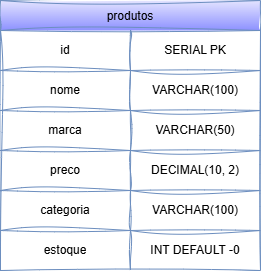

The diagram above was exported from draw.io. Its source (the exported page's mxGraphModel, read from the mxfile embedded in the PNG):
<mxGraphModel dx="784" dy="427" grid="1" gridSize="10" guides="1" tooltips="1" connect="1" arrows="1" fold="1" page="1" pageScale="1" pageWidth="850" pageHeight="1100" math="0" shadow="0">
  <root>
    <mxCell id="0" />
    <mxCell id="1" parent="0" />
    <mxCell id="2" value="produtos" style="shape=table;startSize=30;container=1;collapsible=0;childLayout=tableLayout;sketch=1;curveFitting=1;jiggle=2;fillColor=#E4E4FF;strokeColor=#6c8ebf;gradientColor=#8D91FF;swimlaneFillColor=none;" vertex="1" parent="1">
      <mxGeometry x="250" y="220" width="260" height="270" as="geometry" />
    </mxCell>
    <mxCell id="3" value="" style="shape=tableRow;horizontal=0;startSize=0;swimlaneHead=0;swimlaneBody=0;strokeColor=inherit;top=0;left=0;bottom=0;right=0;collapsible=0;dropTarget=0;fillColor=none;points=[[0,0.5],[1,0.5]];portConstraint=eastwest;sketch=1;curveFitting=1;jiggle=2;" vertex="1" parent="2">
      <mxGeometry y="30" width="260" height="40" as="geometry" />
    </mxCell>
    <mxCell id="4" value="id" style="shape=partialRectangle;html=1;whiteSpace=wrap;connectable=0;strokeColor=inherit;overflow=hidden;fillColor=none;top=0;left=0;bottom=0;right=0;pointerEvents=1;sketch=1;curveFitting=1;jiggle=2;" vertex="1" parent="3">
      <mxGeometry width="130" height="40" as="geometry">
        <mxRectangle width="130" height="40" as="alternateBounds" />
      </mxGeometry>
    </mxCell>
    <mxCell id="5" value="SERIAL PK" style="shape=partialRectangle;html=1;whiteSpace=wrap;connectable=0;strokeColor=#6c8ebf;overflow=hidden;fillColor=none;top=0;left=0;bottom=0;right=0;pointerEvents=1;sketch=1;curveFitting=1;jiggle=2;gradientColor=default;" vertex="1" parent="3">
      <mxGeometry x="130" width="130" height="40" as="geometry">
        <mxRectangle width="130" height="40" as="alternateBounds" />
      </mxGeometry>
    </mxCell>
    <mxCell id="6" value="" style="shape=tableRow;horizontal=0;startSize=0;swimlaneHead=0;swimlaneBody=0;strokeColor=inherit;top=0;left=0;bottom=0;right=0;collapsible=0;dropTarget=0;fillColor=none;points=[[0,0.5],[1,0.5]];portConstraint=eastwest;sketch=1;curveFitting=1;jiggle=2;" vertex="1" parent="2">
      <mxGeometry y="70" width="260" height="40" as="geometry" />
    </mxCell>
    <mxCell id="7" value="nome" style="shape=partialRectangle;html=1;whiteSpace=wrap;connectable=0;strokeColor=inherit;overflow=hidden;fillColor=none;top=0;left=0;bottom=0;right=0;pointerEvents=1;sketch=1;curveFitting=1;jiggle=2;" vertex="1" parent="6">
      <mxGeometry width="130" height="40" as="geometry">
        <mxRectangle width="130" height="40" as="alternateBounds" />
      </mxGeometry>
    </mxCell>
    <mxCell id="8" value="VARCHAR(100)" style="shape=partialRectangle;html=1;whiteSpace=wrap;connectable=0;strokeColor=inherit;overflow=hidden;fillColor=none;top=0;left=0;bottom=0;right=0;pointerEvents=1;sketch=1;curveFitting=1;jiggle=2;" vertex="1" parent="6">
      <mxGeometry x="130" width="130" height="40" as="geometry">
        <mxRectangle width="130" height="40" as="alternateBounds" />
      </mxGeometry>
    </mxCell>
    <mxCell id="9" value="" style="shape=tableRow;horizontal=0;startSize=0;swimlaneHead=0;swimlaneBody=0;strokeColor=inherit;top=0;left=0;bottom=0;right=0;collapsible=0;dropTarget=0;fillColor=none;points=[[0,0.5],[1,0.5]];portConstraint=eastwest;sketch=1;curveFitting=1;jiggle=2;" vertex="1" parent="2">
      <mxGeometry y="110" width="260" height="40" as="geometry" />
    </mxCell>
    <mxCell id="10" value="marca" style="shape=partialRectangle;html=1;whiteSpace=wrap;connectable=0;strokeColor=inherit;overflow=hidden;fillColor=none;top=0;left=0;bottom=0;right=0;pointerEvents=1;sketch=1;curveFitting=1;jiggle=2;" vertex="1" parent="9">
      <mxGeometry width="130" height="40" as="geometry">
        <mxRectangle width="130" height="40" as="alternateBounds" />
      </mxGeometry>
    </mxCell>
    <mxCell id="11" value="VARCHAR(50)" style="shape=partialRectangle;html=1;whiteSpace=wrap;connectable=0;strokeColor=inherit;overflow=hidden;fillColor=none;top=0;left=0;bottom=0;right=0;pointerEvents=1;sketch=1;curveFitting=1;jiggle=2;" vertex="1" parent="9">
      <mxGeometry x="130" width="130" height="40" as="geometry">
        <mxRectangle width="130" height="40" as="alternateBounds" />
      </mxGeometry>
    </mxCell>
    <mxCell id="12" value="" style="shape=tableRow;horizontal=0;startSize=0;swimlaneHead=0;swimlaneBody=0;strokeColor=inherit;top=0;left=0;bottom=0;right=0;collapsible=0;dropTarget=0;fillColor=none;points=[[0,0.5],[1,0.5]];portConstraint=eastwest;sketch=1;curveFitting=1;jiggle=2;" vertex="1" parent="2">
      <mxGeometry y="150" width="260" height="40" as="geometry" />
    </mxCell>
    <mxCell id="13" value="preco" style="shape=partialRectangle;html=1;whiteSpace=wrap;connectable=0;strokeColor=inherit;overflow=hidden;fillColor=none;top=0;left=0;bottom=0;right=0;pointerEvents=1;sketch=1;curveFitting=1;jiggle=2;" vertex="1" parent="12">
      <mxGeometry width="130" height="40" as="geometry">
        <mxRectangle width="130" height="40" as="alternateBounds" />
      </mxGeometry>
    </mxCell>
    <mxCell id="14" value="DECIMAL(10, 2)" style="shape=partialRectangle;html=1;whiteSpace=wrap;connectable=0;strokeColor=inherit;overflow=hidden;fillColor=none;top=0;left=0;bottom=0;right=0;pointerEvents=1;sketch=1;curveFitting=1;jiggle=2;" vertex="1" parent="12">
      <mxGeometry x="130" width="130" height="40" as="geometry">
        <mxRectangle width="130" height="40" as="alternateBounds" />
      </mxGeometry>
    </mxCell>
    <mxCell id="15" value="" style="shape=tableRow;horizontal=0;startSize=0;swimlaneHead=0;swimlaneBody=0;strokeColor=inherit;top=0;left=0;bottom=0;right=0;collapsible=0;dropTarget=0;fillColor=none;points=[[0,0.5],[1,0.5]];portConstraint=eastwest;sketch=1;curveFitting=1;jiggle=2;" vertex="1" parent="2">
      <mxGeometry y="190" width="260" height="40" as="geometry" />
    </mxCell>
    <mxCell id="16" value="categoria" style="shape=partialRectangle;html=1;whiteSpace=wrap;connectable=0;strokeColor=inherit;overflow=hidden;fillColor=none;top=0;left=0;bottom=0;right=0;pointerEvents=1;sketch=1;curveFitting=1;jiggle=2;" vertex="1" parent="15">
      <mxGeometry width="130" height="40" as="geometry">
        <mxRectangle width="130" height="40" as="alternateBounds" />
      </mxGeometry>
    </mxCell>
    <mxCell id="17" value="VARCHAR(100)" style="shape=partialRectangle;html=1;whiteSpace=wrap;connectable=0;strokeColor=inherit;overflow=hidden;fillColor=none;top=0;left=0;bottom=0;right=0;pointerEvents=1;sketch=1;curveFitting=1;jiggle=2;" vertex="1" parent="15">
      <mxGeometry x="130" width="130" height="40" as="geometry">
        <mxRectangle width="130" height="40" as="alternateBounds" />
      </mxGeometry>
    </mxCell>
    <mxCell id="18" value="" style="shape=tableRow;horizontal=0;startSize=0;swimlaneHead=0;swimlaneBody=0;strokeColor=inherit;top=0;left=0;bottom=0;right=0;collapsible=0;dropTarget=0;fillColor=none;points=[[0,0.5],[1,0.5]];portConstraint=eastwest;sketch=1;curveFitting=1;jiggle=2;" vertex="1" parent="2">
      <mxGeometry y="230" width="260" height="40" as="geometry" />
    </mxCell>
    <mxCell id="19" value="estoque" style="shape=partialRectangle;html=1;whiteSpace=wrap;connectable=0;strokeColor=inherit;overflow=hidden;fillColor=none;top=0;left=0;bottom=0;right=0;pointerEvents=1;sketch=1;curveFitting=1;jiggle=2;" vertex="1" parent="18">
      <mxGeometry width="130" height="40" as="geometry">
        <mxRectangle width="130" height="40" as="alternateBounds" />
      </mxGeometry>
    </mxCell>
    <mxCell id="20" value="INT DEFAULT -0" style="shape=partialRectangle;html=1;whiteSpace=wrap;connectable=0;strokeColor=inherit;overflow=hidden;fillColor=none;top=0;left=0;bottom=0;right=0;pointerEvents=1;sketch=1;curveFitting=1;jiggle=2;" vertex="1" parent="18">
      <mxGeometry x="130" width="130" height="40" as="geometry">
        <mxRectangle width="130" height="40" as="alternateBounds" />
      </mxGeometry>
    </mxCell>
  </root>
</mxGraphModel>